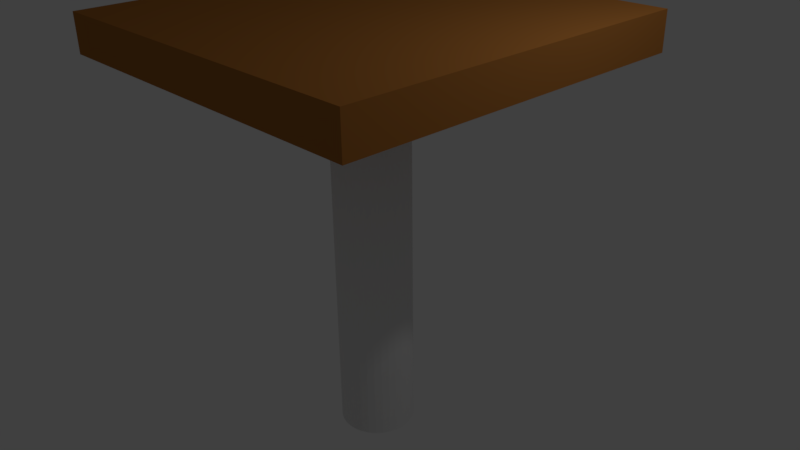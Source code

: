 # Source: SimpleTable.blend  (saved by Blender 2.77.0; exported with 4.5.12 LTS)
import bpy
from mathutils import Matrix  # noqa: F401  (used for matrix-valued properties, if any)

bpy.ops.wm.read_factory_settings(use_empty=True)
scene = bpy.context.scene
scene.name = 'Scene'

# ---- collections
col_collection_1 = bpy.data.collections.new('Collection 1'); scene.collection.children.link(col_collection_1)

# ---- materials (node trees are filled in below, after node groups)
mat_woodtexture001 = bpy.data.materials.new('WoodTexture001')
mat_woodtexture001.alpha_threshold = 0.0
mat_woodtexture001.use_transparent_shadow = False
mat_woodtexture001.diffuse_color = (0.42, 0.1636, 0.03597, 1.0)
mat_woodtexture001.roughness = 0.5
mat_woodtexture001.specular_intensity = 0.0
mat_woodtexture001.line_color = (0.0, 0.0, 0.0, 1.0)

# ---- material node trees

# ---- world
world_world = bpy.data.worlds.new('World'); scene.world = world_world
world_world.color = (0.05088, 0.05088, 0.05088)
world_world.use_sun_shadow = False
world_world.sun_shadow_jitter_overblur = 0.0
world_world.cycles.sampling_method = 'MANUAL'

# ---- cameras
cam_camera = bpy.data.cameras.new('Camera')
cam_camera.clip_end = 100.0
cam_camera.lens = 35.0
cam_camera.sensor_width = 32.0
cam_camera.sensor_height = 18.0
cam_camera.ortho_scale = 7.314
cam_camera.dof.focus_distance = 0.0
cam_camera.dof.aperture_fstop = 128.0

# ---- lights
light_lamp = bpy.data.lights.new('Lamp', 'POINT')
light_lamp.transmission_factor = 0.0
light_lamp.cutoff_distance = 30.0
light_lamp.energy = 100.0
light_lamp.shadow_buffer_clip_start = 1.001
light_lamp.shadow_soft_size = 0.1
light_lamp.shadow_maximum_resolution = 0.006
light_lamp.use_absolute_resolution = True

# ---- meshes
me_cylinder = bpy.data.meshes.new('Cylinder')
me_cylinder.from_pydata([(0.0, 1.0, -1.0), (0.0, 1.0, 1.0), (0.1951, 0.9808, -1.0), (0.1951, 0.9808, 1.0), (0.3827, 0.9239, -1.0), (0.3827, 0.9239, 1.0), (0.5556, 0.8315, -1.0), (0.5556, 0.8315, 1.0), (0.7071, 0.7071, -1.0), (0.7071, 0.7071, 1.0), (0.8315, 0.5556, -1.0), (0.8315, 0.5556, 1.0), (0.9239, 0.3827, -1.0), (0.9239, 0.3827, 1.0), (0.9808, 0.1951, -1.0), (0.9808, 0.1951, 1.0), (1.0, 7.55e-08, -1.0), (1.0, 7.55e-08, 1.0), (0.9808, -0.1951, -1.0), (0.9808, -0.1951, 1.0), (0.9239, -0.3827, -1.0), (0.9239, -0.3827, 1.0), (0.8315, -0.5556, -1.0), (0.8315, -0.5556, 1.0), (0.7071, -0.7071, -1.0), (0.7071, -0.7071, 1.0), (0.5556, -0.8315, -1.0), (0.5556, -0.8315, 1.0), (0.3827, -0.9239, -1.0), (0.3827, -0.9239, 1.0), (0.1951, -0.9808, -1.0), (0.1951, -0.9808, 1.0), (-3.258e-07, -1.0, -1.0), (-3.258e-07, -1.0, 1.0), (-0.1951, -0.9808, -1.0), (-0.1951, -0.9808, 1.0), (-0.3827, -0.9239, -1.0), (-0.3827, -0.9239, 1.0), (-0.5556, -0.8315, -1.0), (-0.5556, -0.8315, 1.0), (-0.7071, -0.7071, -1.0), (-0.7071, -0.7071, 1.0), (-0.8315, -0.5556, -1.0), (-0.8315, -0.5556, 1.0), (-0.9239, -0.3827, -1.0), (-0.9239, -0.3827, 1.0), (-0.9808, -0.1951, -1.0), (-0.9808, -0.1951, 1.0), (-1.0, 9.656e-07, -1.0), (-1.0, 9.656e-07, 1.0), (-0.9808, 0.1951, -1.0), (-0.9808, 0.1951, 1.0), (-0.9239, 0.3827, -1.0), (-0.9239, 0.3827, 1.0), (-0.8315, 0.5556, -1.0), (-0.8315, 0.5556, 1.0), (-0.7071, 0.7071, -1.0), (-0.7071, 0.7071, 1.0), (-0.5556, 0.8315, -1.0), (-0.5556, 0.8315, 1.0), (-0.3827, 0.9239, -1.0), (-0.3827, 0.9239, 1.0), (-0.1951, 0.9808, -1.0), (-0.1951, 0.9808, 1.0)], [], [(0, 1, 3, 2), (2, 3, 5, 4), (4, 5, 7, 6), (6, 7, 9, 8), (8, 9, 11, 10), (10, 11, 13, 12), (12, 13, 15, 14), (14, 15, 17, 16), (16, 17, 19, 18), (18, 19, 21, 20), (20, 21, 23, 22), (22, 23, 25, 24), (24, 25, 27, 26), (26, 27, 29, 28), (28, 29, 31, 30), (30, 31, 33, 32), (32, 33, 35, 34), (34, 35, 37, 36), (36, 37, 39, 38), (38, 39, 41, 40), (40, 41, 43, 42), (42, 43, 45, 44), (44, 45, 47, 46), (46, 47, 49, 48), (48, 49, 51, 50), (50, 51, 53, 52), (52, 53, 55, 54), (54, 55, 57, 56), (56, 57, 59, 58), (58, 59, 61, 60), (3, 1, 63, 61, 59, 57, 55, 53, 51, 49, 47, 45, 43, 41, 39, 37, 35, 33, 31, 29, 27, 25, 23, 21, 19, 17, 15, 13, 11, 9, 7, 5), (60, 61, 63, 62), (62, 63, 1, 0), (0, 2, 4, 6, 8, 10, 12, 14, 16, 18, 20, 22, 24, 26, 28, 30, 32, 34, 36, 38, 40, 42, 44, 46, 48, 50, 52, 54, 56, 58, 60, 62)])
me_cylinder.use_remesh_preserve_volume = False
me_cylinder.use_remesh_preserve_attributes = False
me_cylinder.use_mirror_vertex_groups = False
me_cylinder.update()
me_cube_003 = bpy.data.meshes.new('Cube.003')
me_cube_003.from_pydata([(-1.0, -1.0, -1.0), (-1.0, -1.0, 1.0), (-1.0, 1.0, -1.0), (-1.0, 1.0, 1.0), (1.0, -1.0, -1.0), (1.0, -1.0, 1.0), (1.0, 1.0, -1.0), (1.0, 1.0, 1.0)], [], [(1, 3, 2, 0), (3, 7, 6, 2), (7, 5, 4, 6), (5, 1, 0, 4), (0, 2, 6, 4), (5, 7, 3, 1)])
me_cube_003.materials.append(mat_woodtexture001)
me_cube_003.use_remesh_preserve_volume = False
me_cube_003.use_remesh_preserve_attributes = False
me_cube_003.use_mirror_vertex_groups = False
me_cube_003.update()
me_cube_001 = bpy.data.meshes.new('Cube.001')
me_cube_001.from_pydata([(-1.0, -1.0, -1.0), (-1.0, -1.0, 1.0), (-1.0, 1.0, -1.0), (-1.0, 1.0, 1.0), (1.0, -1.0, -1.0), (1.0, -1.0, 1.0), (1.0, 1.0, -1.0), (1.0, 1.0, 1.0)], [], [(1, 3, 2, 0), (3, 7, 6, 2), (7, 5, 4, 6), (5, 1, 0, 4), (0, 2, 6, 4), (5, 7, 3, 1)])
me_cube_001.materials.append(mat_woodtexture001)
me_cube_001.use_remesh_preserve_volume = False
me_cube_001.use_remesh_preserve_attributes = False
me_cube_001.use_mirror_vertex_groups = False
me_cube_001.update()

# ---- objects
ob_cylinder = bpy.data.objects.new('Cylinder', me_cylinder)
ob_cube_001 = bpy.data.objects.new('Cube.001', me_cube_003)
ob_cube = bpy.data.objects.new('Cube', me_cube_001)
ob_lamp = bpy.data.objects.new('Lamp', light_lamp)
ob_camera = bpy.data.objects.new('Camera', cam_camera)

# ---- transforms, parenting, visibility, modifiers, constraints
ob_cylinder.location = (0.0, 0.0, 0.0)
ob_cylinder.scale = (0.5, 0.5, 2.5)
ob_cylinder.lineart.crease_threshold = 0.0
ob_cube_001.location = (0.0, 0.0, 2.75)
ob_cube_001.scale = (2.125, 2.125, 0.25)
ob_cube_001.lineart.crease_threshold = 0.0
ob_cube.location = (0.0, 0.0, 2.875)
ob_cube.scale = (2.375, 2.375, 0.25)
ob_cube.lineart.crease_threshold = 0.0
ob_lamp.location = (4.076, 1.005, 5.904)
ob_lamp.rotation_euler = (0.6503, 0.05522, 1.866)
ob_lamp.lock_rotations_4d = False
ob_lamp.empty_display_type = 'ARROWS'
ob_lamp.color = (0.0, 0.0, 0.0, 0.0)
ob_lamp.lineart.crease_threshold = 0.0
ob_camera.location = (7.481, -6.508, 5.344)
ob_camera.rotation_euler = (1.109, 0.01082, 0.8149)
ob_camera.lock_rotations_4d = False
ob_camera.empty_display_type = 'ARROWS'
ob_camera.color = (0.0, 0.0, 0.0, 0.0)
ob_camera.display_type = 'WIRE'
ob_camera.lineart.crease_threshold = 0.0

# ---- collection membership
col_collection_1.objects.link(ob_cylinder)
col_collection_1.objects.link(ob_cube_001)
col_collection_1.objects.link(ob_cube)
col_collection_1.objects.link(ob_lamp)
col_collection_1.objects.link(ob_camera)

# ---- scene / render settings (as saved in the file)
scene.camera = ob_camera
scene.frame_start = 1; scene.frame_end = 250; scene.frame_set(1)
scene.render.engine = 'BLENDER_EEVEE_NEXT'
scene.render.resolution_percentage = 50
scene.render.dither_intensity = 0.0
scene.cycles.use_denoising = False
scene.cycles.samples = 128
scene.cycles.sampling_pattern = 'TABULATED_SOBOL'
scene.cycles.light_sampling_threshold = 0.0
scene.cycles.use_adaptive_sampling = False
scene.cycles.use_light_tree = False
scene.cycles.blur_glossy = 0.0
scene.cycles.sample_clamp_indirect = 0.0
scene.view_settings.view_transform = 'Standard'
bpy.context.view_layer.update()
